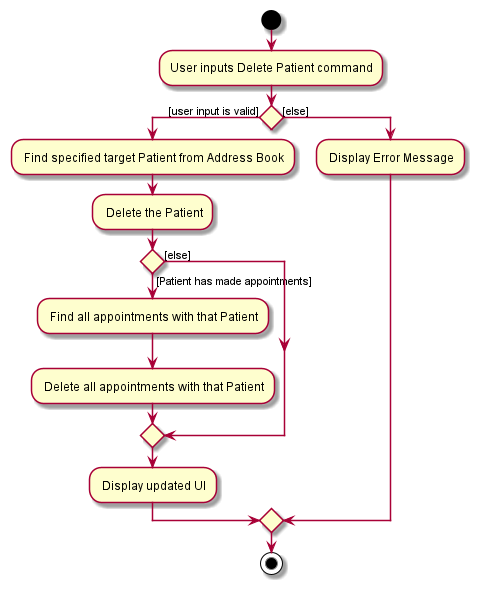

The diagram above was rendered by PlantUML. Its source (embedded in the PNG):
@startuml

start
:User inputs Delete Patient command;
if () then ([user input is valid])
: Find specified target Patient from Address Book;
: Delete the Patient;
if () then ([Patient has made appointments])
: Find all appointments with that Patient;
: Delete all appointments with that Patient;
else ([else])
endif
: Display updated UI;
else ([else])
: Display Error Message;
endif
stop

@enduml